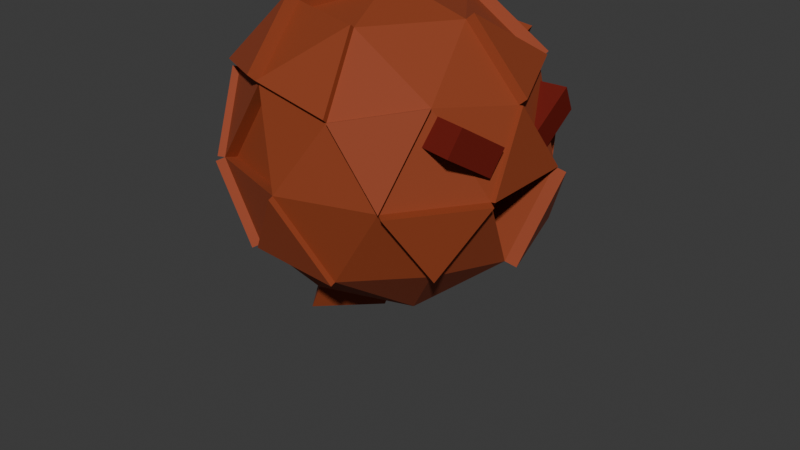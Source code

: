 # Source: StoneHeadDeath.blend  (saved by Blender 4.0.36; exported with 4.5.12 LTS)
import bpy
from mathutils import Matrix  # noqa: F401  (used for matrix-valued properties, if any)

bpy.ops.wm.read_factory_settings(use_empty=True)
scene = bpy.context.scene
scene.name = 'Scene'

# ---- collections
col_collection = bpy.data.collections.new('Collection'); scene.collection.children.link(col_collection)

# ---- materials (node trees are filled in below, after node groups)
mat_body_001 = bpy.data.materials.new('Body.001')
mat_body_001.alpha_threshold = 0.0
mat_body_001.use_transparent_shadow = False
mat_body_001.roughness = 0.5
mat_body_001.line_color = (0.0, 0.0, 0.0, 1.0)
mat_eyes_001 = bpy.data.materials.new('eyes.001')
mat_eyes_001.use_transparent_shadow = False

# ---- material node trees
mat_body_001.use_nodes = True; mat_body_001.node_tree.nodes.clear()
_N = mat_body_001.node_tree.nodes; _L = mat_body_001.node_tree.links
n0 = _N.new('ShaderNodeOutputMaterial'); n0.name = 'Material Output'; n0.location = (300, 300)
n1 = _N.new('ShaderNodeBsdfPrincipled'); n1.name = 'Principled BSDF'; n1.location = (10, 300)
n1.inputs[0].default_value = (0.308, 0.04933, 0.009432, 1.0)
n1.inputs[1].default_value = 0.2047
n1.inputs[2].default_value = 0.8031
n1.inputs[3].default_value = 1.6
_L.new(n1.outputs[0], n0.inputs[0])
n0.is_active_output = True
mat_eyes_001.use_nodes = True; mat_eyes_001.node_tree.nodes.clear()
_N = mat_eyes_001.node_tree.nodes; _L = mat_eyes_001.node_tree.links
n0 = _N.new('ShaderNodeOutputMaterial'); n0.name = 'Material Output'; n0.location = (300, 300)
n1 = _N.new('ShaderNodeBsdfPrincipled'); n1.name = 'Principled BSDF'; n1.location = (100, 300)
n1.inputs[0].default_value = (0.1607, 0.01678, 0.01223, 1.0)
n1.inputs[2].default_value = 0.07874
n1.inputs[3].default_value = 1.0
_L.new(n1.outputs[0], n0.inputs[0])
n0.is_active_output = True

# ---- world
world_world = bpy.data.worlds.new('World'); scene.world = world_world
world_world.use_nodes = True; world_world.node_tree.nodes.clear()
_N = world_world.node_tree.nodes; _L = world_world.node_tree.links
n0 = _N.new('ShaderNodeOutputWorld'); n0.name = 'World Output'; n0.location = (300, 300)
n1 = _N.new('ShaderNodeBackground'); n1.name = 'Background'; n1.location = (10, 300)
n1.inputs[0].default_value = (0.05088, 0.05088, 0.05088, 1.0)
_L.new(n1.outputs[0], n0.inputs[0])
n0.is_active_output = True
world_world.color = (0.05088, 0.05088, 0.05088)
world_world.use_sun_shadow = False
world_world.sun_shadow_jitter_overblur = 0.0

# ---- meshes
me_icosphere_001 = bpy.data.meshes.new('Icosphere.001')
me_icosphere_001.from_pydata([(0.0, 0.0, -1.0), (0.7236, -0.5257, -0.4472), (-0.2764, -0.8506, -0.4472), (-0.8944, 0.0, -0.4472), (-0.2764, 0.8506, -0.4472), (0.7236, 0.5257, -0.4472), (0.2764, -0.8506, 0.4472), (-0.7236, -0.5257, 0.4472), (-0.7236, 0.5257, 0.4472), (0.2764, 0.8506, 0.4472), (0.8944, 0.0, 0.4472), (0.0, 0.0, 1.0), (-0.1625, -0.5, -0.8507), (0.4253, -0.309, -0.8507), (0.2629, -0.809, -0.5257), (0.8506, 0.0, -0.5257), (0.4253, 0.309, -0.8507), (-0.5257, 0.0, -0.8507), (-0.6882, -0.5, -0.5257), (-0.1625, 0.5, -0.8507), (-0.6882, 0.5, -0.5257), (0.2629, 0.809, -0.5257), (0.9511, -0.309, 0.0), (0.9511, 0.309, 0.0), (0.0, -1.0, 0.0), (0.5878, -0.809, 0.0), (-0.9511, -0.309, 0.0), (-0.5878, -0.809, 0.0), (-0.5878, 0.809, 0.0), (-0.9511, 0.309, 0.0), (0.5878, 0.809, 0.0), (0.0, 1.0, 0.0), (0.6882, -0.5, 0.5257), (-0.2629, -0.809, 0.5257), (-0.8506, 0.0, 0.5257), (-0.2629, 0.809, 0.5257), (0.6882, 0.5, 0.5257), (0.1625, -0.5, 0.8507), (0.5257, 0.0, 0.8507), (-0.4253, -0.309, 0.8507), (-0.4253, 0.309, 0.8507), (0.1625, 0.5, 0.8507), (0.9974, -0.3427, -0.00725), (0.7699, -0.5594, -0.4545), (0.6341, -0.8427, -0.00725), (0.6112, -0.8395, 0.01344), (0.2998, -0.8811, 0.4607), (0.7116, -0.5305, 0.5392), (0.9779, 0.309, 0.003394), (0.9212, 0.0, 0.4506), (0.9779, -0.309, 0.003394), (-0.005283, 1.201, 0.07053), (0.2711, 1.052, 0.5177), (-0.2682, 1.01, 0.5963), (-0.008428, 0.02594, 1.078), (-0.4338, 0.335, 0.9283), (0.154, 0.5259, 0.9283), (0.732, 0.5118, 0.5658), (0.9383, 0.01179, 0.4873), (0.5696, 0.01179, 0.8907), (0.1922, 0.5457, 0.8988), (0.3061, 0.8964, 0.4953), (0.7179, 0.5457, 0.5739), (0.2933, 0.8533, -0.5446), (0.7541, 0.57, -0.466), (0.6182, 0.8533, -0.01882), (0.7931, 0.5463, -0.4726), (0.9201, 0.02058, -0.5511), (1.021, 0.3296, -0.02537), (0.859, -0.309, 0.01758), (0.859, 0.309, 0.01758), (0.7586, 0.0, -0.5082), (-0.9356, 0.03254, 0.6061), (-0.8086, 0.5583, 0.5275), (-0.5103, 0.3415, 0.931), (-0.7625, 0.5823, 0.4712), (-0.6267, 0.8656, 0.02403), (-0.3018, 0.8656, 0.5498), (-0.6016, 0.8514, -0.005643), (-0.2902, 0.893, -0.4529), (-0.01377, 1.042, -0.005643), (-0.6514, 0.8553, -0.01503), (-1.015, 0.3553, -0.01503), (-0.7518, 0.5462, -0.5408), (-1.037, 0.309, 0.01639), (-0.9365, 0.0, 0.5421), (-1.037, -0.309, 0.01639), (-0.732, -0.5155, -0.542), (-0.9382, -0.01552, -0.4635), (-0.9949, -0.3245, -0.01627), (-0.6231, -0.8346, 0.00552), (-0.7589, -0.5513, 0.4527), (-0.9863, -0.3346, 0.00552), (-0.6231, -0.8346, 0.00552), (-0.7589, -0.5513, 0.4527), (-0.9863, -0.3346, 0.00552), (-0.3009, -0.8561, 0.5792), (-0.7617, -0.5728, 0.5007), (-0.4634, -0.3561, 0.9041), (0.006136, 0.01888, 0.9435), (0.1686, -0.4811, 0.7941), (-0.4192, -0.2901, 0.7941), (0.1638, -0.5262, 0.8738), (0.2777, -0.8768, 0.4703), (-0.2615, -0.8352, 0.5489), (-0.5642, -0.7363, -0.0146), (-0.2392, -0.7363, 0.5111), (0.02363, -0.9273, -0.0146), (0.2637, -0.8425, -0.5375), (-0.2755, -0.8841, -0.4589), (0.0008785, -1.033, -0.01173), (-0.3099, -0.8943, -0.4665), (-0.7217, -0.5437, -0.545), (-0.6213, -0.8527, -0.01926), (-0.203, -0.5295, -0.9935), (-0.04059, -0.02949, -1.143), (-0.5663, -0.02949, -0.9935), (-0.7114, 0.5356, -0.5632), (-0.2996, 0.8863, -0.4847), (-0.1856, 0.5356, -0.8881), (-0.2749, 0.9056, -0.4665), (0.2643, 0.864, -0.545), (0.001441, 1.055, -0.01924), (0.7395, -0.309, 0.0404), (0.7395, 0.309, 0.0404), (0.6391, 0.0, -0.4853), (0.6609, 0.1022, 0.2688), (0.6538, 0.1836, 0.1084), (0.637, 0.4221, 0.4321), (0.63, 0.5035, 0.2717), (0.94, 0.1237, 0.2675), (0.933, 0.2051, 0.107), (0.9162, 0.4436, 0.4308), (0.9091, 0.525, 0.2704), (0.6276, -0.4612, 0.482), (0.6077, -0.5545, 0.3294), (0.688, -0.162, 0.2911), (0.6682, -0.2553, 0.1385), (0.9019, -0.5175, 0.4807), (0.882, -0.6108, 0.328), (0.9623, -0.2183, 0.2898), (0.9424, -0.3116, 0.1372)], [], [(0, 13, 12), (1, 13, 15), (12, 17, 116, 114), (0, 17, 19), (0, 19, 16), (1, 15, 22), (14, 24, 110, 108), (18, 26, 89, 87), (4, 20, 28), (21, 30, 65, 63), (22, 25, 44, 42), (2, 24, 27), (3, 26, 29), (28, 31, 80, 78), (5, 30, 23), (6, 32, 37), (33, 39, 98, 96), (34, 40, 74, 72), (9, 35, 41), (36, 38, 59, 57), (38, 41, 11), (38, 36, 41), (41, 36, 62, 60), (41, 40, 55, 56), (41, 35, 40), (35, 8, 40), (40, 39, 11), (40, 34, 39), (34, 7, 39), (39, 37, 100, 101), (39, 33, 37), (37, 33, 104, 102), (37, 38, 11), (37, 32, 38), (32, 10, 38), (23, 36, 10), (23, 30, 36), (30, 9, 36), (31, 35, 53, 51), (31, 28, 35), (35, 28, 76, 77), (29, 34, 8), (26, 34, 85, 86), (26, 7, 34), (27, 33, 7), (24, 33, 106, 107), (24, 6, 33), (25, 32, 47, 45), (25, 22, 32), (22, 10, 32), (30, 31, 9), (30, 21, 31), (31, 21, 121, 122), (28, 29, 8), (20, 29, 82, 83), (20, 3, 29), (26, 27, 90, 92), (26, 18, 27), (27, 18, 112, 113), (24, 25, 6), (24, 14, 25), (14, 1, 25), (22, 23, 48, 50), (15, 23, 70, 71), (23, 15, 67, 68), (16, 21, 5), (16, 19, 21), (19, 4, 21), (19, 20, 117, 119), (19, 17, 20), (17, 3, 20), (17, 18, 3), (17, 12, 18), (12, 2, 18), (15, 16, 5), (15, 13, 16), (13, 0, 16), (12, 14, 2), (12, 13, 14), (13, 1, 14), (43, 42, 44), (25, 1, 43, 44), (1, 22, 42, 43), (45, 47, 46), (32, 6, 46, 47), (6, 25, 45, 46), (50, 48, 49), (10, 22, 50, 49), (23, 10, 49, 48), (51, 53, 52), (35, 9, 52, 53), (9, 31, 51, 52), (56, 55, 54), (11, 41, 56, 54), (40, 11, 54, 55), (58, 57, 59), (38, 10, 58, 59), (10, 36, 57, 58), (62, 61, 60), (36, 9, 61, 62), (9, 41, 60, 61), (64, 63, 65), (30, 5, 64, 65), (5, 21, 63, 64), (67, 66, 68), (5, 23, 68, 66), (15, 5, 66, 67), (71, 70, 124, 125), (22, 15, 71, 69), (23, 22, 69, 70), (73, 72, 74), (40, 8, 73, 74), (8, 34, 72, 73), (76, 75, 77), (8, 35, 77, 75), (28, 8, 75, 76), (79, 78, 80), (31, 4, 79, 80), (4, 28, 78, 79), (81, 83, 82), (28, 20, 83, 81), (29, 28, 81, 82), (84, 86, 85), (29, 26, 86, 84), (34, 29, 84, 85), (88, 87, 89), (26, 3, 88, 89), (3, 18, 87, 88), (92, 90, 93, 95), (7, 26, 92, 91), (27, 7, 91, 90), (95, 93, 94), (91, 92, 95, 94), (90, 91, 94, 93), (97, 96, 98), (39, 7, 97, 98), (7, 33, 96, 97), (101, 100, 99), (11, 39, 101, 99), (37, 11, 99, 100), (104, 103, 102), (33, 6, 103, 104), (6, 37, 102, 103), (105, 107, 106), (27, 24, 107, 105), (33, 27, 105, 106), (109, 108, 110), (24, 2, 109, 110), (2, 14, 108, 109), (112, 111, 113), (2, 27, 113, 111), (18, 2, 111, 112), (115, 114, 116), (17, 0, 115, 116), (0, 12, 114, 115), (119, 117, 118), (4, 19, 119, 118), (20, 4, 118, 117), (121, 120, 122), (4, 31, 122, 120), (21, 4, 120, 121), (123, 125, 124), (69, 71, 125, 123), (70, 69, 123, 124), (126, 127, 129, 128), (128, 129, 133, 132), (132, 133, 131, 130), (130, 131, 127, 126), (128, 132, 130, 126), (133, 129, 127, 131), (134, 135, 137, 136), (136, 137, 141, 140), (140, 141, 139, 138), (138, 139, 135, 134), (136, 140, 138, 134), (141, 137, 135, 139)])
me_icosphere_001.polygons.foreach_set('material_index', [0, 0, 0, 0, 0, 0, 0, 0, 0, 0, 0, 0, 0, 0, 0, 0, 0, 0, 0, 0, 0, 0, 0, 0, 0, 0, 0, 0, 0, 0, 0, 0, 0, 0, 0, 0, 0, 0, 0, 0, 0, 0, 0, 0, 0, 0, 0, 0, 0, 0, 0, 0, 0, 0, 0, 0, 0, 0, 0, 0, 0, 0, 0, 0, 0, 0, 0, 0, 0, 0, 0, 0, 0, 0, 0, 0, 0, 0, 0, 0, 0, 0, 0, 0, 0, 0, 0, 0, 0, 0, 0, 0, 0, 0, 0, 0, 0, 0, 0, 0, 0, 0, 0, 0, 0, 0, 0, 0, 0, 0, 0, 0, 0, 0, 0, 0, 0, 0, 0, 0, 0, 0, 0, 0, 0, 0, 0, 0, 0, 0, 0, 0, 0, 0, 0, 0, 0, 0, 0, 0, 0, 0, 0, 0, 0, 0, 0, 0, 0, 0, 0, 0, 0, 0, 0, 0, 0, 0, 0, 0, 0, 0, 0, 0, 1, 1, 1, 1, 1, 1, 1, 1, 1, 1, 1, 1])
_uv = me_icosphere_001.uv_layers.new(name='UVMap')
_uv.uv.foreach_set('vector', [0.1818, 0.0, 0.2273, 0.07873, 0.1364, 0.07873, 0.2727, 0.1575, 0.3182, 0.07873, 0.3636, 0.1575, 0.9545, 0.07873, 0.8636, 0.07873, 0.8636, 0.07873, 0.9545, 0.07873, 0.7273, 0.0, 0.7727, 0.07873, 0.6818, 0.07873, 0.5455, 0.0, 0.5909, 0.07873, 0.5, 0.07873, 0.2727, 0.1575, 0.3636, 0.1575, 0.3182, 0.2362, 0.1818, 0.1575, 0.1364, 0.2362, 0.1364, 0.2362, 0.1818, 0.1575, 0.9091, 0.1575, 0.8636, 0.2362, 0.8636, 0.2362, 0.9091, 0.1575, 0.6364, 0.1575, 0.7273, 0.1575, 0.6818, 0.2362, 0.5455, 0.1575, 0.5, 0.2362, 0.5, 0.2362, 0.5455, 0.1575, 0.3182, 0.2362, 0.2273, 0.2362, 0.2273, 0.2362, 0.3182, 0.2362, 0.09091, 0.1575, 0.1364, 0.2362, 0.04546, 0.2362, 0.8182, 0.1575, 0.8636, 0.2362, 0.7727, 0.2362, 0.6818, 0.2362, 0.5909, 0.2362, 0.5909, 0.2362, 0.6818, 0.2362, 0.4545, 0.1575, 0.5, 0.2362, 0.4091, 0.2362, 0.1818, 0.3149, 0.2727, 0.3149, 0.2273, 0.3937, 0.09091, 0.3149, 0.04546, 0.3937, 0.04546, 0.3937, 0.09091, 0.3149, 0.8182, 0.3149, 0.7727, 0.3937, 0.7727, 0.3937, 0.8182, 0.3149, 0.5455, 0.3149, 0.6364, 0.3149, 0.5909, 0.3937, 0.4545, 0.3149, 0.4091, 0.3937, 0.4091, 0.3937, 0.4545, 0.3149, 0.4091, 0.3937, 0.5, 0.3937, 0.4545, 0.4724, 0.4091, 0.3937, 0.4545, 0.3149, 0.5, 0.3937, 0.5, 0.3937, 0.4545, 0.3149, 0.4545, 0.3149, 0.5, 0.3937, 0.5909, 0.3937, 0.6818, 0.3937, 0.6818, 0.3937, 0.5909, 0.3937, 0.5909, 0.3937, 0.6364, 0.3149, 0.6818, 0.3937, 0.6364, 0.3149, 0.7273, 0.3149, 0.6818, 0.3937, 0.7727, 0.3937, 0.8636, 0.3937, 0.8182, 0.4724, 0.7727, 0.3937, 0.8182, 0.3149, 0.8636, 0.3937, 0.8182, 0.3149, 0.9091, 0.3149, 0.8636, 0.3937, 0.04546, 0.3937, 0.1364, 0.3937, 0.1364, 0.3937, 0.04546, 0.3937, 0.04546, 0.3937, 0.09091, 0.3149, 0.1364, 0.3937, 0.1364, 0.3937, 0.09091, 0.3149, 0.09091, 0.3149, 0.1364, 0.3937, 0.2273, 0.3937, 0.3182, 0.3937, 0.2727, 0.4724, 0.2273, 0.3937, 0.2727, 0.3149, 0.3182, 0.3937, 0.2727, 0.3149, 0.3636, 0.3149, 0.3182, 0.3937, 0.4091, 0.2362, 0.4545, 0.3149, 0.3636, 0.3149, 0.4091, 0.2362, 0.5, 0.2362, 0.4545, 0.3149, 0.5, 0.2362, 0.5455, 0.3149, 0.4545, 0.3149, 0.5909, 0.2362, 0.6364, 0.3149, 0.6364, 0.3149, 0.5909, 0.2362, 0.5909, 0.2362, 0.6818, 0.2362, 0.6364, 0.3149, 0.6364, 0.3149, 0.6818, 0.2362, 0.6818, 0.2362, 0.6364, 0.3149, 0.7727, 0.2362, 0.8182, 0.3149, 0.7273, 0.3149, 0.8636, 0.2362, 0.8182, 0.3149, 0.8182, 0.3149, 0.8636, 0.2362, 0.8636, 0.2362, 0.9091, 0.3149, 0.8182, 0.3149, 0.04546, 0.2362, 0.09091, 0.3149, 0.0, 0.3149, 0.1364, 0.2362, 0.09091, 0.3149, 0.09091, 0.3149, 0.1364, 0.2362, 0.1364, 0.2362, 0.1818, 0.3149, 0.09091, 0.3149, 0.2273, 0.2362, 0.2727, 0.3149, 0.2727, 0.3149, 0.2273, 0.2362, 0.2273, 0.2362, 0.3182, 0.2362, 0.2727, 0.3149, 0.3182, 0.2362, 0.3636, 0.3149, 0.2727, 0.3149, 0.5, 0.2362, 0.5909, 0.2362, 0.5455, 0.3149, 0.5, 0.2362, 0.5455, 0.1575, 0.5909, 0.2362, 0.5909, 0.2362, 0.5455, 0.1575, 0.5455, 0.1575, 0.5909, 0.2362, 0.6818, 0.2362, 0.7727, 0.2362, 0.7273, 0.3149, 0.7273, 0.1575, 0.7727, 0.2362, 0.7727, 0.2362, 0.7273, 0.1575, 0.7273, 0.1575, 0.8182, 0.1575, 0.7727, 0.2362, 0.8636, 0.2362, 0.9545, 0.2362, 0.9545, 0.2362, 0.8636, 0.2362, 0.8636, 0.2362, 0.9091, 0.1575, 0.9545, 0.2362, 0.9545, 0.2362, 0.9091, 0.1575, 0.9091, 0.1575, 0.9545, 0.2362, 0.1364, 0.2362, 0.2273, 0.2362, 0.1818, 0.3149, 0.1364, 0.2362, 0.1818, 0.1575, 0.2273, 0.2362, 0.1818, 0.1575, 0.2727, 0.1575, 0.2273, 0.2362, 0.3182, 0.2362, 0.4091, 0.2362, 0.4091, 0.2362, 0.3182, 0.2362, 0.3636, 0.1575, 0.4091, 0.2362, 0.4091, 0.2362, 0.3636, 0.1575, 0.4091, 0.2362, 0.3636, 0.1575, 0.3636, 0.1575, 0.4091, 0.2362, 0.5, 0.07873, 0.5455, 0.1575, 0.4545, 0.1575, 0.5, 0.07873, 0.5909, 0.07873, 0.5455, 0.1575, 0.5909, 0.07873, 0.6364, 0.1575, 0.5455, 0.1575, 0.6818, 0.07873, 0.7273, 0.1575, 0.7273, 0.1575, 0.6818, 0.07873, 0.6818, 0.07873, 0.7727, 0.07873, 0.7273, 0.1575, 0.7727, 0.07873, 0.8182, 0.1575, 0.7273, 0.1575, 0.8636, 0.07873, 0.9091, 0.1575, 0.8182, 0.1575, 0.8636, 0.07873, 0.9545, 0.07873, 0.9091, 0.1575, 0.9545, 0.07873, 1.0, 0.1575, 0.9091, 0.1575, 0.3636, 0.1575, 0.4091, 0.07873, 0.4545, 0.1575, 0.3636, 0.1575, 0.3182, 0.07873, 0.4091, 0.07873, 0.3182, 0.07873, 0.3636, 0.0, 0.4091, 0.07873, 0.1364, 0.07873, 0.1818, 0.1575, 0.09091, 0.1575, 0.1364, 0.07873, 0.2273, 0.07873, 0.1818, 0.1575, 0.2273, 0.07873, 0.2727, 0.1575, 0.1818, 0.1575, 0.2727, 0.1575, 0.3182, 0.2362, 0.2273, 0.2362, 0.2273, 0.2362, 0.2727, 0.1575, 0.2727, 0.1575, 0.2273, 0.2362, 0.2727, 0.1575, 0.3182, 0.2362, 0.3182, 0.2362, 0.2727, 0.1575, 0.2273, 0.2362, 0.2727, 0.3149, 0.1818, 0.3149, 0.2727, 0.3149, 0.1818, 0.3149, 0.1818, 0.3149, 0.2727, 0.3149, 0.1818, 0.3149, 0.2273, 0.2362, 0.2273, 0.2362, 0.1818, 0.3149, 0.3182, 0.2362, 0.4091, 0.2362, 0.3636, 0.3149, 0.3636, 0.3149, 0.3182, 0.2362, 0.3182, 0.2362, 0.3636, 0.3149, 0.4091, 0.2362, 0.3636, 0.3149, 0.3636, 0.3149, 0.4091, 0.2362, 0.5909, 0.2362, 0.6364, 0.3149, 0.5455, 0.3149, 0.6364, 0.3149, 0.5455, 0.3149, 0.5455, 0.3149, 0.6364, 0.3149, 0.5455, 0.3149, 0.5909, 0.2362, 0.5909, 0.2362, 0.5455, 0.3149, 0.5909, 0.3937, 0.6818, 0.3937, 0.6364, 0.4724, 0.4545, 0.4724, 0.5, 0.3937, 0.5, 0.3937, 0.4545, 0.4724, 0.7727, 0.3937, 0.8182, 0.4724, 0.8182, 0.4724, 0.7727, 0.3937, 0.3636, 0.3149, 0.4545, 0.3149, 0.4091, 0.3937, 0.3182, 0.3937, 0.3636, 0.3149, 0.3636, 0.3149, 0.3182, 0.3937, 0.3636, 0.3149, 0.4545, 0.3149, 0.4545, 0.3149, 0.3636, 0.3149, 0.4545, 0.3149, 0.5455, 0.3149, 0.5, 0.3937, 0.4545, 0.3149, 0.5455, 0.3149, 0.5455, 0.3149, 0.4545, 0.3149, 0.5455, 0.3149, 0.5909, 0.3937, 0.5909, 0.3937, 0.5455, 0.3149, 0.4545, 0.1575, 0.5455, 0.1575, 0.5, 0.2362, 0.5, 0.2362, 0.4545, 0.1575, 0.4545, 0.1575, 0.5, 0.2362, 0.4545, 0.1575, 0.5455, 0.1575, 0.5455, 0.1575, 0.4545, 0.1575, 0.3636, 0.1575, 0.4545, 0.1575, 0.4091, 0.2362, 0.4545, 0.1575, 0.4091, 0.2362, 0.4091, 0.2362, 0.4545, 0.1575, 0.3636, 0.1575, 0.4545, 0.1575, 0.4545, 0.1575, 0.3636, 0.1575, 0.3636, 0.1575, 0.4091, 0.2362, 0.4091, 0.2362, 0.3636, 0.1575, 0.3182, 0.2362, 0.3636, 0.1575, 0.3636, 0.1575, 0.3182, 0.2362, 0.4091, 0.2362, 0.3182, 0.2362, 0.3182, 0.2362, 0.4091, 0.2362, 0.7273, 0.3149, 0.8182, 0.3149, 0.7727, 0.3937, 0.6818, 0.3937, 0.7273, 0.3149, 0.7273, 0.3149, 0.6818, 0.3937, 0.7273, 0.3149, 0.8182, 0.3149, 0.8182, 0.3149, 0.7273, 0.3149, 0.6818, 0.2362, 0.7273, 0.3149, 0.6364, 0.3149, 0.7273, 0.3149, 0.6364, 0.3149, 0.6364, 0.3149, 0.7273, 0.3149, 0.6818, 0.2362, 0.7273, 0.3149, 0.7273, 0.3149, 0.6818, 0.2362, 0.6364, 0.1575, 0.6818, 0.2362, 0.5909, 0.2362, 0.5909, 0.2362, 0.6364, 0.1575, 0.6364, 0.1575, 0.5909, 0.2362, 0.6364, 0.1575, 0.6818, 0.2362, 0.6818, 0.2362, 0.6364, 0.1575, 0.6818, 0.2362, 0.7273, 0.1575, 0.7727, 0.2362, 0.6818, 0.2362, 0.7273, 0.1575, 0.7273, 0.1575, 0.6818, 0.2362, 0.7727, 0.2362, 0.6818, 0.2362, 0.6818, 0.2362, 0.7727, 0.2362, 0.7727, 0.2362, 0.8636, 0.2362, 0.8182, 0.3149, 0.7727, 0.2362, 0.8636, 0.2362, 0.8636, 0.2362, 0.7727, 0.2362, 0.8182, 0.3149, 0.7727, 0.2362, 0.7727, 0.2362, 0.8182, 0.3149, 0.8182, 0.1575, 0.9091, 0.1575, 0.8636, 0.2362, 0.8636, 0.2362, 0.8182, 0.1575, 0.8182, 0.1575, 0.8636, 0.2362, 0.8182, 0.1575, 0.9091, 0.1575, 0.9091, 0.1575, 0.8182, 0.1575, 0.8636, 0.2362, 0.9545, 0.2362, 0.9545, 0.2362, 0.8636, 0.2362, 0.9091, 0.3149, 0.8636, 0.2362, 0.8636, 0.2362, 0.9091, 0.3149, 0.04546, 0.2362, 0.0, 0.3149, 0.0, 0.3149, 0.04546, 0.2362, 0.8636, 0.2362, 0.9545, 0.2362, 0.9091, 0.3149, 0.9091, 0.3149, 0.8636, 0.2362, 0.8636, 0.2362, 0.9091, 0.3149, 0.04546, 0.2362, 0.0, 0.3149, 0.0, 0.3149, 0.04546, 0.2362, 0.0, 0.3149, 0.09091, 0.3149, 0.04546, 0.3937, 0.8636, 0.3937, 0.9091, 0.3149, 0.9091, 0.3149, 0.8636, 0.3937, 0.0, 0.3149, 0.09091, 0.3149, 0.09091, 0.3149, 0.0, 0.3149, 0.04546, 0.3937, 0.1364, 0.3937, 0.09091, 0.4724, 0.8182, 0.4724, 0.8636, 0.3937, 0.8636, 0.3937, 0.8182, 0.4724, 0.2273, 0.3937, 0.2727, 0.4724, 0.2727, 0.4724, 0.2273, 0.3937, 0.09091, 0.3149, 0.1818, 0.3149, 0.1364, 0.3937, 0.09091, 0.3149, 0.1818, 0.3149, 0.1818, 0.3149, 0.09091, 0.3149, 0.1818, 0.3149, 0.2273, 0.3937, 0.2273, 0.3937, 0.1818, 0.3149, 0.04546, 0.2362, 0.1364, 0.2362, 0.09091, 0.3149, 0.04546, 0.2362, 0.1364, 0.2362, 0.1364, 0.2362, 0.04546, 0.2362, 0.09091, 0.3149, 0.04546, 0.2362, 0.04546, 0.2362, 0.09091, 0.3149, 0.09091, 0.1575, 0.1818, 0.1575, 0.1364, 0.2362, 0.1364, 0.2362, 0.09091, 0.1575, 0.09091, 0.1575, 0.1364, 0.2362, 0.09091, 0.1575, 0.1818, 0.1575, 0.1818, 0.1575, 0.09091, 0.1575, 0.9091, 0.1575, 1.0, 0.1575, 0.9545, 0.2362, 0.09091, 0.1575, 0.04546, 0.2362, 0.04546, 0.2362, 0.09091, 0.1575, 0.9091, 0.1575, 1.0, 0.1575, 1.0, 0.1575, 0.9091, 0.1575, 0.9091, 0.0, 0.9545, 0.07873, 0.8636, 0.07873, 0.7727, 0.07873, 0.7273, 0.0, 0.7273, 0.0, 0.7727, 0.07873, 0.1818, 0.0, 0.1364, 0.07873, 0.1364, 0.07873, 0.1818, 0.0, 0.6818, 0.07873, 0.7273, 0.1575, 0.6364, 0.1575, 0.6364, 0.1575, 0.5909, 0.07873, 0.5909, 0.07873, 0.6364, 0.1575, 0.7273, 0.1575, 0.6364, 0.1575, 0.6364, 0.1575, 0.7273, 0.1575, 0.5455, 0.1575, 0.6364, 0.1575, 0.5909, 0.2362, 0.6364, 0.1575, 0.5909, 0.2362, 0.5909, 0.2362, 0.6364, 0.1575, 0.5455, 0.1575, 0.6364, 0.1575, 0.6364, 0.1575, 0.5455, 0.1575, 0.3182, 0.2362, 0.3636, 0.1575, 0.4091, 0.2362, 0.3182, 0.2362, 0.3636, 0.1575, 0.3636, 0.1575, 0.3182, 0.2362, 0.4091, 0.2362, 0.3182, 0.2362, 0.3182, 0.2362, 0.4091, 0.2362, 0.375, 0.0, 0.625, 0.0, 0.625, 0.25, 0.375, 0.25, 0.375, 0.25, 0.625, 0.25, 0.625, 0.5, 0.375, 0.5, 0.375, 0.5, 0.625, 0.5, 0.625, 0.75, 0.375, 0.75, 0.375, 0.75, 0.625, 0.75, 0.625, 1.0, 0.375, 1.0, 0.125, 0.5, 0.375, 0.5, 0.375, 0.75, 0.125, 0.75, 0.625, 0.5, 0.875, 0.5, 0.875, 0.75, 0.625, 0.75, 0.375, 0.0, 0.625, 0.0, 0.625, 0.25, 0.375, 0.25, 0.375, 0.25, 0.625, 0.25, 0.625, 0.5, 0.375, 0.5, 0.375, 0.5, 0.625, 0.5, 0.625, 0.75, 0.375, 0.75, 0.375, 0.75, 0.625, 0.75, 0.625, 1.0, 0.375, 1.0, 0.125, 0.5, 0.375, 0.5, 0.375, 0.75, 0.125, 0.75, 0.625, 0.5, 0.875, 0.5, 0.875, 0.75, 0.625, 0.75])
me_icosphere_001.materials.append(mat_body_001)
me_icosphere_001.materials.append(mat_eyes_001)
me_icosphere_001.update()
arm_armature = bpy.data.armatures.new('Armature')  # bones are not reproduced

# ---- objects
ob_stonehead_001 = bpy.data.objects.new('StoneHead.001', me_icosphere_001)
ob_armature = bpy.data.objects.new('Armature', arm_armature)

# ---- transforms, parenting, visibility, modifiers, constraints
ob_stonehead_001.parent = ob_armature
ob_stonehead_001.matrix_parent_inverse = Matrix(((1.0, -0.0, 0.0, -0.0), (-0.0, 1.0, -0.0, 0.0), (0.0, -0.0, 1.0, -1.0), (-0.0, 0.0, -0.0, 1.0)))
ob_stonehead_001.location = (0.0, 0.0, 1.0)
_vg = ob_stonehead_001.vertex_groups.new(name='Bone')
for _i, _w in zip([0, 11, 12, 13, 16, 19, 37, 38, 39, 40, 41, 54, 55, 56, 59, 71, 99, 100, 101, 102, 115, 125, 126, 127], [0.9733, 1.0, 0.107, 0.8503, 0.8434, 0.09115, 0.2012, 0.2677, 0.1184, 0.1177, 0.1993, 1.0, 0.04182, 0.08445, 0.0728, 0.2629, 1.0, 0.2802, 0.1699, 0.09281, 0.8147, 0.6222, 0.09449, 0.1451]): _vg.add([_i], _w, 'REPLACE')
_vg = ob_stonehead_001.vertex_groups.new(name='Center')
for _i, _w in zip([0, 1, 2, 3, 4, 5, 6, 7, 8, 9, 10, 11, 12, 13, 14, 15, 16, 17, 18, 19, 20, 21, 22, 23, 24, 25, 26, 27, 28, 29, 30, 31, 32, 33, 34, 35, 36, 37, 38, 39, 40, 41, 42, 43, 44, 45, 46, 47, 48, 49, 50, 51, 52, 53, 54, 55, 56, 57, 58, 59, 60, 61, 62, 63, 64, 65, 66, 67, 68, 69, 70, 71, 72, 73, 74, 75, 76, 77, 78, 79, 80, 81, 82, 83, 84, 85, 86, 87, 88, 89, 90, 91, 92, 93, 94, 95, 96, 97, 98, 99, 100, 101, 102, 103, 104, 105, 106, 107, 108, 109, 110, 111, 112, 113, 114, 115, 116, 117, 118, 119, 120, 121, 122, 123, 124, 125, 126, 127, 128, 129, 130, 131, 132, 133, 134, 135, 136, 137, 138, 139, 140, 141], [1.0, 1.0, 1.0, 1.0, 1.0, 1.0, 1.0, 1.0, 1.0, 1.0, 1.0, 1.0, 1.0, 1.0, 1.0, 1.0, 1.0, 1.0, 1.0, 1.0, 1.0, 1.0, 1.0, 1.0, 1.0, 1.0, 1.0, 1.0, 1.0, 1.0, 1.0, 1.0, 1.0, 1.0, 1.0, 1.0, 1.0, 1.0, 1.0, 1.0, 1.0, 1.0, 1.0, 1.0, 1.0, 1.0, 1.0, 1.0, 1.0, 1.0, 1.0, 1.0, 1.0, 1.0, 1.0, 1.0, 1.0, 1.0, 1.0, 1.0, 1.0, 1.0, 1.0, 1.0, 1.0, 1.0, 1.0, 1.0, 1.0, 1.0, 1.0, 1.0, 1.0, 1.0, 1.0, 1.0, 1.0, 1.0, 1.0, 1.0, 1.0, 1.0, 1.0, 1.0, 1.0, 1.0, 1.0, 1.0, 1.0, 1.0, 1.0, 1.0, 1.0, 1.0, 1.0, 1.0, 1.0, 1.0, 1.0, 1.0, 1.0, 1.0, 1.0, 1.0, 1.0, 1.0, 1.0, 1.0, 1.0, 1.0, 1.0, 1.0, 1.0, 1.0, 1.0, 1.0, 1.0, 1.0, 1.0, 1.0, 1.0, 1.0, 1.0, 1.0, 1.0, 1.0, 1.0, 1.0, 1.0, 1.0, 1.0, 1.0, 1.0, 1.0, 1.0, 1.0, 1.0, 1.0, 1.0, 1.0, 1.0, 1.0]): _vg.add([_i], _w, 'REPLACE')
_m = ob_stonehead_001.modifiers.new('Armature', 'ARMATURE')
_m = ob_stonehead_001.modifiers.new('Armature.001', 'ARMATURE')
_m = ob_stonehead_001.modifiers.new('Armature.002', 'ARMATURE')
_m.object = ob_armature
ob_armature.location = (0.0, 0.0, 1.0)
ob_armature.show_in_front = True

# ---- collection membership
col_collection.objects.link(ob_stonehead_001)
col_collection.objects.link(ob_armature)

# ---- scene / render settings (as saved in the file)
scene.frame_start = 1; scene.frame_end = 10; scene.frame_set(9)
scene.render.engine = 'BLENDER_EEVEE_NEXT'
scene.cycles.sampling_pattern = 'TABULATED_SOBOL'
bpy.context.view_layer.update()

# ---- added for rendering (the .blend has no active camera and no usable light): camera, sun
cam_auto = bpy.data.cameras.new('AutoCamera')
cam_auto.lens = 50.0
cam_auto.sensor_width = 36.0
cam_auto.clip_end = 1000.0
ob_auto_camera = bpy.data.objects.new('AutoCamera', cam_auto)
scene.collection.objects.link(ob_auto_camera)
ob_auto_camera.location = (3.98886, -4.71247, 3.59276)
ob_auto_camera.rotation_euler = (1.09748, -7.21219e-08, 0.694738)
scene.camera = ob_auto_camera
light_auto_sun = bpy.data.lights.new('AutoSun', 'SUN')
light_auto_sun.energy = 3.0
light_auto_sun.angle = 0.0523599
ob_auto_sun = bpy.data.objects.new('AutoSun', light_auto_sun)
scene.collection.objects.link(ob_auto_sun)
ob_auto_sun.rotation_euler = (0.872665, 0.174533, 0.523599)
bpy.context.view_layer.update()

